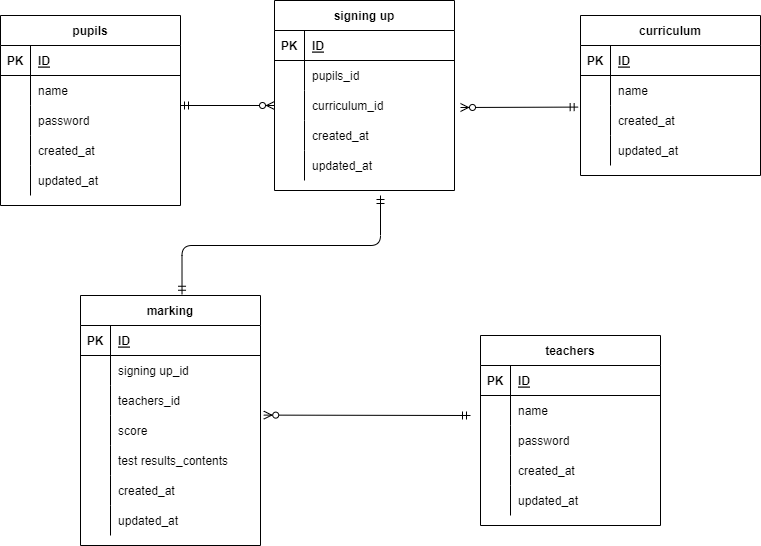

The diagram above was exported from draw.io. Its source (the exported page's mxGraphModel, read from the mxfile embedded in the PNG):
<mxGraphModel dx="508" dy="558" grid="1" gridSize="10" guides="1" tooltips="1" connect="1" arrows="1" fold="1" page="1" pageScale="1" pageWidth="827" pageHeight="1169" math="0" shadow="0">
  <root>
    <mxCell id="0" />
    <mxCell id="1" parent="0" />
    <mxCell id="2" value="pupils" style="shape=table;startSize=30;container=1;collapsible=1;childLayout=tableLayout;fixedRows=1;rowLines=0;fontStyle=1;align=center;resizeLast=1;" parent="1" vertex="1">
      <mxGeometry x="50" y="120" width="180" height="190" as="geometry" />
    </mxCell>
    <mxCell id="3" value="" style="shape=partialRectangle;collapsible=0;dropTarget=0;pointerEvents=0;fillColor=none;top=0;left=0;bottom=1;right=0;points=[[0,0.5],[1,0.5]];portConstraint=eastwest;" parent="2" vertex="1">
      <mxGeometry y="30" width="180" height="30" as="geometry" />
    </mxCell>
    <mxCell id="4" value="PK" style="shape=partialRectangle;connectable=0;fillColor=none;top=0;left=0;bottom=0;right=0;fontStyle=1;overflow=hidden;" parent="3" vertex="1">
      <mxGeometry width="30" height="30" as="geometry">
        <mxRectangle width="30" height="30" as="alternateBounds" />
      </mxGeometry>
    </mxCell>
    <mxCell id="5" value="ID" style="shape=partialRectangle;connectable=0;fillColor=none;top=0;left=0;bottom=0;right=0;align=left;spacingLeft=6;fontStyle=5;overflow=hidden;" parent="3" vertex="1">
      <mxGeometry x="30" width="150" height="30" as="geometry">
        <mxRectangle width="150" height="30" as="alternateBounds" />
      </mxGeometry>
    </mxCell>
    <mxCell id="6" value="" style="shape=partialRectangle;collapsible=0;dropTarget=0;pointerEvents=0;fillColor=none;top=0;left=0;bottom=0;right=0;points=[[0,0.5],[1,0.5]];portConstraint=eastwest;" parent="2" vertex="1">
      <mxGeometry y="60" width="180" height="30" as="geometry" />
    </mxCell>
    <mxCell id="7" value="" style="shape=partialRectangle;connectable=0;fillColor=none;top=0;left=0;bottom=0;right=0;editable=1;overflow=hidden;" parent="6" vertex="1">
      <mxGeometry width="30" height="30" as="geometry">
        <mxRectangle width="30" height="30" as="alternateBounds" />
      </mxGeometry>
    </mxCell>
    <mxCell id="8" value="name" style="shape=partialRectangle;connectable=0;fillColor=none;top=0;left=0;bottom=0;right=0;align=left;spacingLeft=6;overflow=hidden;" parent="6" vertex="1">
      <mxGeometry x="30" width="150" height="30" as="geometry">
        <mxRectangle width="150" height="30" as="alternateBounds" />
      </mxGeometry>
    </mxCell>
    <mxCell id="9" value="" style="shape=partialRectangle;collapsible=0;dropTarget=0;pointerEvents=0;fillColor=none;top=0;left=0;bottom=0;right=0;points=[[0,0.5],[1,0.5]];portConstraint=eastwest;" parent="2" vertex="1">
      <mxGeometry y="90" width="180" height="30" as="geometry" />
    </mxCell>
    <mxCell id="10" value="" style="shape=partialRectangle;connectable=0;fillColor=none;top=0;left=0;bottom=0;right=0;editable=1;overflow=hidden;" parent="9" vertex="1">
      <mxGeometry width="30" height="30" as="geometry">
        <mxRectangle width="30" height="30" as="alternateBounds" />
      </mxGeometry>
    </mxCell>
    <mxCell id="11" value="password" style="shape=partialRectangle;connectable=0;fillColor=none;top=0;left=0;bottom=0;right=0;align=left;spacingLeft=6;overflow=hidden;" parent="9" vertex="1">
      <mxGeometry x="30" width="150" height="30" as="geometry">
        <mxRectangle width="150" height="30" as="alternateBounds" />
      </mxGeometry>
    </mxCell>
    <mxCell id="12" value="" style="shape=partialRectangle;collapsible=0;dropTarget=0;pointerEvents=0;fillColor=none;top=0;left=0;bottom=0;right=0;points=[[0,0.5],[1,0.5]];portConstraint=eastwest;" parent="2" vertex="1">
      <mxGeometry y="120" width="180" height="30" as="geometry" />
    </mxCell>
    <mxCell id="13" value="" style="shape=partialRectangle;connectable=0;fillColor=none;top=0;left=0;bottom=0;right=0;editable=1;overflow=hidden;" parent="12" vertex="1">
      <mxGeometry width="30" height="30" as="geometry">
        <mxRectangle width="30" height="30" as="alternateBounds" />
      </mxGeometry>
    </mxCell>
    <mxCell id="14" value="created_at" style="shape=partialRectangle;connectable=0;fillColor=none;top=0;left=0;bottom=0;right=0;align=left;spacingLeft=6;overflow=hidden;" parent="12" vertex="1">
      <mxGeometry x="30" width="150" height="30" as="geometry">
        <mxRectangle width="150" height="30" as="alternateBounds" />
      </mxGeometry>
    </mxCell>
    <mxCell id="15" style="shape=partialRectangle;collapsible=0;dropTarget=0;pointerEvents=0;fillColor=none;top=0;left=0;bottom=0;right=0;points=[[0,0.5],[1,0.5]];portConstraint=eastwest;" parent="2" vertex="1">
      <mxGeometry y="150" width="180" height="30" as="geometry" />
    </mxCell>
    <mxCell id="16" style="shape=partialRectangle;connectable=0;fillColor=none;top=0;left=0;bottom=0;right=0;editable=1;overflow=hidden;" parent="15" vertex="1">
      <mxGeometry width="30" height="30" as="geometry">
        <mxRectangle width="30" height="30" as="alternateBounds" />
      </mxGeometry>
    </mxCell>
    <mxCell id="17" value="updated_at" style="shape=partialRectangle;connectable=0;fillColor=none;top=0;left=0;bottom=0;right=0;align=left;spacingLeft=6;overflow=hidden;" parent="15" vertex="1">
      <mxGeometry x="30" width="150" height="30" as="geometry">
        <mxRectangle width="150" height="30" as="alternateBounds" />
      </mxGeometry>
    </mxCell>
    <mxCell id="31" value="curriculum" style="shape=table;startSize=30;container=1;collapsible=1;childLayout=tableLayout;fixedRows=1;rowLines=0;fontStyle=1;align=center;resizeLast=1;" parent="1" vertex="1">
      <mxGeometry x="630" y="120" width="180" height="160" as="geometry" />
    </mxCell>
    <mxCell id="32" value="" style="shape=partialRectangle;collapsible=0;dropTarget=0;pointerEvents=0;fillColor=none;top=0;left=0;bottom=1;right=0;points=[[0,0.5],[1,0.5]];portConstraint=eastwest;" parent="31" vertex="1">
      <mxGeometry y="30" width="180" height="30" as="geometry" />
    </mxCell>
    <mxCell id="33" value="PK" style="shape=partialRectangle;connectable=0;fillColor=none;top=0;left=0;bottom=0;right=0;fontStyle=1;overflow=hidden;" parent="32" vertex="1">
      <mxGeometry width="30" height="30" as="geometry">
        <mxRectangle width="30" height="30" as="alternateBounds" />
      </mxGeometry>
    </mxCell>
    <mxCell id="34" value="ID" style="shape=partialRectangle;connectable=0;fillColor=none;top=0;left=0;bottom=0;right=0;align=left;spacingLeft=6;fontStyle=5;overflow=hidden;" parent="32" vertex="1">
      <mxGeometry x="30" width="150" height="30" as="geometry">
        <mxRectangle width="150" height="30" as="alternateBounds" />
      </mxGeometry>
    </mxCell>
    <mxCell id="35" value="" style="shape=partialRectangle;collapsible=0;dropTarget=0;pointerEvents=0;fillColor=none;top=0;left=0;bottom=0;right=0;points=[[0,0.5],[1,0.5]];portConstraint=eastwest;" parent="31" vertex="1">
      <mxGeometry y="60" width="180" height="30" as="geometry" />
    </mxCell>
    <mxCell id="36" value="" style="shape=partialRectangle;connectable=0;fillColor=none;top=0;left=0;bottom=0;right=0;editable=1;overflow=hidden;" parent="35" vertex="1">
      <mxGeometry width="30" height="30" as="geometry">
        <mxRectangle width="30" height="30" as="alternateBounds" />
      </mxGeometry>
    </mxCell>
    <mxCell id="37" value="name" style="shape=partialRectangle;connectable=0;fillColor=none;top=0;left=0;bottom=0;right=0;align=left;spacingLeft=6;overflow=hidden;" parent="35" vertex="1">
      <mxGeometry x="30" width="150" height="30" as="geometry">
        <mxRectangle width="150" height="30" as="alternateBounds" />
      </mxGeometry>
    </mxCell>
    <mxCell id="38" value="" style="shape=partialRectangle;collapsible=0;dropTarget=0;pointerEvents=0;fillColor=none;top=0;left=0;bottom=0;right=0;points=[[0,0.5],[1,0.5]];portConstraint=eastwest;" parent="31" vertex="1">
      <mxGeometry y="90" width="180" height="30" as="geometry" />
    </mxCell>
    <mxCell id="39" value="" style="shape=partialRectangle;connectable=0;fillColor=none;top=0;left=0;bottom=0;right=0;editable=1;overflow=hidden;" parent="38" vertex="1">
      <mxGeometry width="30" height="30" as="geometry">
        <mxRectangle width="30" height="30" as="alternateBounds" />
      </mxGeometry>
    </mxCell>
    <mxCell id="40" value="created_at" style="shape=partialRectangle;connectable=0;fillColor=none;top=0;left=0;bottom=0;right=0;align=left;spacingLeft=6;overflow=hidden;" parent="38" vertex="1">
      <mxGeometry x="30" width="150" height="30" as="geometry">
        <mxRectangle width="150" height="30" as="alternateBounds" />
      </mxGeometry>
    </mxCell>
    <mxCell id="41" value="" style="shape=partialRectangle;collapsible=0;dropTarget=0;pointerEvents=0;fillColor=none;top=0;left=0;bottom=0;right=0;points=[[0,0.5],[1,0.5]];portConstraint=eastwest;" parent="31" vertex="1">
      <mxGeometry y="120" width="180" height="30" as="geometry" />
    </mxCell>
    <mxCell id="42" value="" style="shape=partialRectangle;connectable=0;fillColor=none;top=0;left=0;bottom=0;right=0;editable=1;overflow=hidden;" parent="41" vertex="1">
      <mxGeometry width="30" height="30" as="geometry">
        <mxRectangle width="30" height="30" as="alternateBounds" />
      </mxGeometry>
    </mxCell>
    <mxCell id="43" value="updated_at" style="shape=partialRectangle;connectable=0;fillColor=none;top=0;left=0;bottom=0;right=0;align=left;spacingLeft=6;overflow=hidden;" parent="41" vertex="1">
      <mxGeometry x="30" width="150" height="30" as="geometry">
        <mxRectangle width="150" height="30" as="alternateBounds" />
      </mxGeometry>
    </mxCell>
    <mxCell id="60" value="teachers" style="shape=table;startSize=30;container=1;collapsible=1;childLayout=tableLayout;fixedRows=1;rowLines=0;fontStyle=1;align=center;resizeLast=1;" parent="1" vertex="1">
      <mxGeometry x="530" y="440" width="180" height="190" as="geometry" />
    </mxCell>
    <mxCell id="61" value="" style="shape=partialRectangle;collapsible=0;dropTarget=0;pointerEvents=0;fillColor=none;top=0;left=0;bottom=1;right=0;points=[[0,0.5],[1,0.5]];portConstraint=eastwest;" parent="60" vertex="1">
      <mxGeometry y="30" width="180" height="30" as="geometry" />
    </mxCell>
    <mxCell id="62" value="PK" style="shape=partialRectangle;connectable=0;fillColor=none;top=0;left=0;bottom=0;right=0;fontStyle=1;overflow=hidden;" parent="61" vertex="1">
      <mxGeometry width="30" height="30" as="geometry">
        <mxRectangle width="30" height="30" as="alternateBounds" />
      </mxGeometry>
    </mxCell>
    <mxCell id="63" value="ID" style="shape=partialRectangle;connectable=0;fillColor=none;top=0;left=0;bottom=0;right=0;align=left;spacingLeft=6;fontStyle=5;overflow=hidden;" parent="61" vertex="1">
      <mxGeometry x="30" width="150" height="30" as="geometry">
        <mxRectangle width="150" height="30" as="alternateBounds" />
      </mxGeometry>
    </mxCell>
    <mxCell id="64" value="" style="shape=partialRectangle;collapsible=0;dropTarget=0;pointerEvents=0;fillColor=none;top=0;left=0;bottom=0;right=0;points=[[0,0.5],[1,0.5]];portConstraint=eastwest;" parent="60" vertex="1">
      <mxGeometry y="60" width="180" height="30" as="geometry" />
    </mxCell>
    <mxCell id="65" value="" style="shape=partialRectangle;connectable=0;fillColor=none;top=0;left=0;bottom=0;right=0;editable=1;overflow=hidden;" parent="64" vertex="1">
      <mxGeometry width="30" height="30" as="geometry">
        <mxRectangle width="30" height="30" as="alternateBounds" />
      </mxGeometry>
    </mxCell>
    <mxCell id="66" value="name" style="shape=partialRectangle;connectable=0;fillColor=none;top=0;left=0;bottom=0;right=0;align=left;spacingLeft=6;overflow=hidden;" parent="64" vertex="1">
      <mxGeometry x="30" width="150" height="30" as="geometry">
        <mxRectangle width="150" height="30" as="alternateBounds" />
      </mxGeometry>
    </mxCell>
    <mxCell id="67" value="" style="shape=partialRectangle;collapsible=0;dropTarget=0;pointerEvents=0;fillColor=none;top=0;left=0;bottom=0;right=0;points=[[0,0.5],[1,0.5]];portConstraint=eastwest;" parent="60" vertex="1">
      <mxGeometry y="90" width="180" height="30" as="geometry" />
    </mxCell>
    <mxCell id="68" value="" style="shape=partialRectangle;connectable=0;fillColor=none;top=0;left=0;bottom=0;right=0;editable=1;overflow=hidden;" parent="67" vertex="1">
      <mxGeometry width="30" height="30" as="geometry">
        <mxRectangle width="30" height="30" as="alternateBounds" />
      </mxGeometry>
    </mxCell>
    <mxCell id="69" value="password" style="shape=partialRectangle;connectable=0;fillColor=none;top=0;left=0;bottom=0;right=0;align=left;spacingLeft=6;overflow=hidden;" parent="67" vertex="1">
      <mxGeometry x="30" width="150" height="30" as="geometry">
        <mxRectangle width="150" height="30" as="alternateBounds" />
      </mxGeometry>
    </mxCell>
    <mxCell id="70" value="" style="shape=partialRectangle;collapsible=0;dropTarget=0;pointerEvents=0;fillColor=none;top=0;left=0;bottom=0;right=0;points=[[0,0.5],[1,0.5]];portConstraint=eastwest;" parent="60" vertex="1">
      <mxGeometry y="120" width="180" height="30" as="geometry" />
    </mxCell>
    <mxCell id="71" value="" style="shape=partialRectangle;connectable=0;fillColor=none;top=0;left=0;bottom=0;right=0;editable=1;overflow=hidden;" parent="70" vertex="1">
      <mxGeometry width="30" height="30" as="geometry">
        <mxRectangle width="30" height="30" as="alternateBounds" />
      </mxGeometry>
    </mxCell>
    <mxCell id="72" value="created_at" style="shape=partialRectangle;connectable=0;fillColor=none;top=0;left=0;bottom=0;right=0;align=left;spacingLeft=6;overflow=hidden;" parent="70" vertex="1">
      <mxGeometry x="30" width="150" height="30" as="geometry">
        <mxRectangle width="150" height="30" as="alternateBounds" />
      </mxGeometry>
    </mxCell>
    <mxCell id="73" style="shape=partialRectangle;collapsible=0;dropTarget=0;pointerEvents=0;fillColor=none;top=0;left=0;bottom=0;right=0;points=[[0,0.5],[1,0.5]];portConstraint=eastwest;" parent="60" vertex="1">
      <mxGeometry y="150" width="180" height="30" as="geometry" />
    </mxCell>
    <mxCell id="74" style="shape=partialRectangle;connectable=0;fillColor=none;top=0;left=0;bottom=0;right=0;editable=1;overflow=hidden;" parent="73" vertex="1">
      <mxGeometry width="30" height="30" as="geometry">
        <mxRectangle width="30" height="30" as="alternateBounds" />
      </mxGeometry>
    </mxCell>
    <mxCell id="75" value="updated_at" style="shape=partialRectangle;connectable=0;fillColor=none;top=0;left=0;bottom=0;right=0;align=left;spacingLeft=6;overflow=hidden;" parent="73" vertex="1">
      <mxGeometry x="30" width="150" height="30" as="geometry">
        <mxRectangle width="150" height="30" as="alternateBounds" />
      </mxGeometry>
    </mxCell>
    <mxCell id="76" value="marking" style="shape=table;startSize=30;container=1;collapsible=1;childLayout=tableLayout;fixedRows=1;rowLines=0;fontStyle=1;align=center;resizeLast=1;" parent="1" vertex="1">
      <mxGeometry x="130" y="400" width="180" height="250" as="geometry" />
    </mxCell>
    <mxCell id="77" value="" style="shape=partialRectangle;collapsible=0;dropTarget=0;pointerEvents=0;fillColor=none;top=0;left=0;bottom=1;right=0;points=[[0,0.5],[1,0.5]];portConstraint=eastwest;" parent="76" vertex="1">
      <mxGeometry y="30" width="180" height="30" as="geometry" />
    </mxCell>
    <mxCell id="78" value="PK" style="shape=partialRectangle;connectable=0;fillColor=none;top=0;left=0;bottom=0;right=0;fontStyle=1;overflow=hidden;" parent="77" vertex="1">
      <mxGeometry width="30" height="30" as="geometry">
        <mxRectangle width="30" height="30" as="alternateBounds" />
      </mxGeometry>
    </mxCell>
    <mxCell id="79" value="ID" style="shape=partialRectangle;connectable=0;fillColor=none;top=0;left=0;bottom=0;right=0;align=left;spacingLeft=6;fontStyle=5;overflow=hidden;" parent="77" vertex="1">
      <mxGeometry x="30" width="150" height="30" as="geometry">
        <mxRectangle width="150" height="30" as="alternateBounds" />
      </mxGeometry>
    </mxCell>
    <mxCell id="80" value="" style="shape=partialRectangle;collapsible=0;dropTarget=0;pointerEvents=0;fillColor=none;top=0;left=0;bottom=0;right=0;points=[[0,0.5],[1,0.5]];portConstraint=eastwest;" parent="76" vertex="1">
      <mxGeometry y="60" width="180" height="30" as="geometry" />
    </mxCell>
    <mxCell id="81" value="" style="shape=partialRectangle;connectable=0;fillColor=none;top=0;left=0;bottom=0;right=0;editable=1;overflow=hidden;" parent="80" vertex="1">
      <mxGeometry width="30" height="30" as="geometry">
        <mxRectangle width="30" height="30" as="alternateBounds" />
      </mxGeometry>
    </mxCell>
    <mxCell id="82" value="signing up_id" style="shape=partialRectangle;connectable=0;fillColor=none;top=0;left=0;bottom=0;right=0;align=left;spacingLeft=6;overflow=hidden;" parent="80" vertex="1">
      <mxGeometry x="30" width="150" height="30" as="geometry">
        <mxRectangle width="150" height="30" as="alternateBounds" />
      </mxGeometry>
    </mxCell>
    <mxCell id="83" value="" style="shape=partialRectangle;collapsible=0;dropTarget=0;pointerEvents=0;fillColor=none;top=0;left=0;bottom=0;right=0;points=[[0,0.5],[1,0.5]];portConstraint=eastwest;" parent="76" vertex="1">
      <mxGeometry y="90" width="180" height="30" as="geometry" />
    </mxCell>
    <mxCell id="84" value="" style="shape=partialRectangle;connectable=0;fillColor=none;top=0;left=0;bottom=0;right=0;editable=1;overflow=hidden;" parent="83" vertex="1">
      <mxGeometry width="30" height="30" as="geometry">
        <mxRectangle width="30" height="30" as="alternateBounds" />
      </mxGeometry>
    </mxCell>
    <mxCell id="85" value="teachers_id" style="shape=partialRectangle;connectable=0;fillColor=none;top=0;left=0;bottom=0;right=0;align=left;spacingLeft=6;overflow=hidden;" parent="83" vertex="1">
      <mxGeometry x="30" width="150" height="30" as="geometry">
        <mxRectangle width="150" height="30" as="alternateBounds" />
      </mxGeometry>
    </mxCell>
    <mxCell id="95" style="shape=partialRectangle;collapsible=0;dropTarget=0;pointerEvents=0;fillColor=none;top=0;left=0;bottom=0;right=0;points=[[0,0.5],[1,0.5]];portConstraint=eastwest;" parent="76" vertex="1">
      <mxGeometry y="120" width="180" height="30" as="geometry" />
    </mxCell>
    <mxCell id="96" style="shape=partialRectangle;connectable=0;fillColor=none;top=0;left=0;bottom=0;right=0;editable=1;overflow=hidden;" parent="95" vertex="1">
      <mxGeometry width="30" height="30" as="geometry">
        <mxRectangle width="30" height="30" as="alternateBounds" />
      </mxGeometry>
    </mxCell>
    <mxCell id="97" value="score" style="shape=partialRectangle;connectable=0;fillColor=none;top=0;left=0;bottom=0;right=0;align=left;spacingLeft=6;overflow=hidden;" parent="95" vertex="1">
      <mxGeometry x="30" width="150" height="30" as="geometry">
        <mxRectangle width="150" height="30" as="alternateBounds" />
      </mxGeometry>
    </mxCell>
    <mxCell id="129" style="shape=partialRectangle;collapsible=0;dropTarget=0;pointerEvents=0;fillColor=none;top=0;left=0;bottom=0;right=0;points=[[0,0.5],[1,0.5]];portConstraint=eastwest;" parent="76" vertex="1">
      <mxGeometry y="150" width="180" height="30" as="geometry" />
    </mxCell>
    <mxCell id="130" style="shape=partialRectangle;connectable=0;fillColor=none;top=0;left=0;bottom=0;right=0;editable=1;overflow=hidden;" parent="129" vertex="1">
      <mxGeometry width="30" height="30" as="geometry">
        <mxRectangle width="30" height="30" as="alternateBounds" />
      </mxGeometry>
    </mxCell>
    <mxCell id="131" value="test results_contents" style="shape=partialRectangle;connectable=0;fillColor=none;top=0;left=0;bottom=0;right=0;align=left;spacingLeft=6;overflow=hidden;" parent="129" vertex="1">
      <mxGeometry x="30" width="150" height="30" as="geometry">
        <mxRectangle width="150" height="30" as="alternateBounds" />
      </mxGeometry>
    </mxCell>
    <mxCell id="86" value="" style="shape=partialRectangle;collapsible=0;dropTarget=0;pointerEvents=0;fillColor=none;top=0;left=0;bottom=0;right=0;points=[[0,0.5],[1,0.5]];portConstraint=eastwest;" parent="76" vertex="1">
      <mxGeometry y="180" width="180" height="30" as="geometry" />
    </mxCell>
    <mxCell id="87" value="" style="shape=partialRectangle;connectable=0;fillColor=none;top=0;left=0;bottom=0;right=0;editable=1;overflow=hidden;" parent="86" vertex="1">
      <mxGeometry width="30" height="30" as="geometry">
        <mxRectangle width="30" height="30" as="alternateBounds" />
      </mxGeometry>
    </mxCell>
    <mxCell id="88" value="created_at" style="shape=partialRectangle;connectable=0;fillColor=none;top=0;left=0;bottom=0;right=0;align=left;spacingLeft=6;overflow=hidden;" parent="86" vertex="1">
      <mxGeometry x="30" width="150" height="30" as="geometry">
        <mxRectangle width="150" height="30" as="alternateBounds" />
      </mxGeometry>
    </mxCell>
    <mxCell id="89" style="shape=partialRectangle;collapsible=0;dropTarget=0;pointerEvents=0;fillColor=none;top=0;left=0;bottom=0;right=0;points=[[0,0.5],[1,0.5]];portConstraint=eastwest;" parent="76" vertex="1">
      <mxGeometry y="210" width="180" height="30" as="geometry" />
    </mxCell>
    <mxCell id="90" style="shape=partialRectangle;connectable=0;fillColor=none;top=0;left=0;bottom=0;right=0;editable=1;overflow=hidden;" parent="89" vertex="1">
      <mxGeometry width="30" height="30" as="geometry">
        <mxRectangle width="30" height="30" as="alternateBounds" />
      </mxGeometry>
    </mxCell>
    <mxCell id="91" value="updated_at" style="shape=partialRectangle;connectable=0;fillColor=none;top=0;left=0;bottom=0;right=0;align=left;spacingLeft=6;overflow=hidden;" parent="89" vertex="1">
      <mxGeometry x="30" width="150" height="30" as="geometry">
        <mxRectangle width="150" height="30" as="alternateBounds" />
      </mxGeometry>
    </mxCell>
    <mxCell id="118" value="" style="fontSize=12;html=1;endArrow=ERzeroToMany;startArrow=ERmandOne;entryX=0;entryY=0.5;entryDx=0;entryDy=0;" parent="1" edge="1">
      <mxGeometry width="100" height="100" relative="1" as="geometry">
        <mxPoint x="230" y="210" as="sourcePoint" />
        <mxPoint x="324" y="210" as="targetPoint" />
      </mxGeometry>
    </mxCell>
    <mxCell id="120" value="" style="fontSize=12;html=1;endArrow=ERzeroToMany;startArrow=ERmandOne;exitX=-0.013;exitY=0.053;exitDx=0;exitDy=0;exitPerimeter=0;" parent="1" source="38" edge="1">
      <mxGeometry width="100" height="100" relative="1" as="geometry">
        <mxPoint x="620" y="212" as="sourcePoint" />
        <mxPoint x="510" y="212" as="targetPoint" />
        <Array as="points">
          <mxPoint x="510" y="212" />
        </Array>
      </mxGeometry>
    </mxCell>
    <mxCell id="122" value="" style="fontSize=12;html=1;endArrow=ERmandOne;startArrow=ERmandOne;entryX=0.564;entryY=-0.005;entryDx=0;entryDy=0;entryPerimeter=0;edgeStyle=orthogonalEdgeStyle;" parent="1" target="76" edge="1">
      <mxGeometry width="100" height="100" relative="1" as="geometry">
        <mxPoint x="430" y="300" as="sourcePoint" />
        <mxPoint x="540" y="435" as="targetPoint" />
        <Array as="points">
          <mxPoint x="430" y="350" />
          <mxPoint x="232" y="350" />
        </Array>
      </mxGeometry>
    </mxCell>
    <mxCell id="125" value="" style="fontSize=12;html=1;endArrow=ERzeroToMany;startArrow=ERmandOne;entryX=1.018;entryY=-0.013;entryDx=0;entryDy=0;entryPerimeter=0;" parent="1" target="95" edge="1">
      <mxGeometry width="100" height="100" relative="1" as="geometry">
        <mxPoint x="520" y="520" as="sourcePoint" />
        <mxPoint x="660" y="580" as="targetPoint" />
        <Array as="points" />
      </mxGeometry>
    </mxCell>
    <mxCell id="132" value="signing up" style="shape=table;startSize=30;container=1;collapsible=1;childLayout=tableLayout;fixedRows=1;rowLines=0;fontStyle=1;align=center;resizeLast=1;" parent="1" vertex="1">
      <mxGeometry x="324" y="105" width="180" height="190" as="geometry" />
    </mxCell>
    <mxCell id="133" value="" style="shape=partialRectangle;collapsible=0;dropTarget=0;pointerEvents=0;fillColor=none;top=0;left=0;bottom=1;right=0;points=[[0,0.5],[1,0.5]];portConstraint=eastwest;" parent="132" vertex="1">
      <mxGeometry y="30" width="180" height="30" as="geometry" />
    </mxCell>
    <mxCell id="134" value="PK" style="shape=partialRectangle;connectable=0;fillColor=none;top=0;left=0;bottom=0;right=0;fontStyle=1;overflow=hidden;" parent="133" vertex="1">
      <mxGeometry width="30" height="30" as="geometry">
        <mxRectangle width="30" height="30" as="alternateBounds" />
      </mxGeometry>
    </mxCell>
    <mxCell id="135" value="ID" style="shape=partialRectangle;connectable=0;fillColor=none;top=0;left=0;bottom=0;right=0;align=left;spacingLeft=6;fontStyle=5;overflow=hidden;" parent="133" vertex="1">
      <mxGeometry x="30" width="150" height="30" as="geometry">
        <mxRectangle width="150" height="30" as="alternateBounds" />
      </mxGeometry>
    </mxCell>
    <mxCell id="136" value="" style="shape=partialRectangle;collapsible=0;dropTarget=0;pointerEvents=0;fillColor=none;top=0;left=0;bottom=0;right=0;points=[[0,0.5],[1,0.5]];portConstraint=eastwest;" parent="132" vertex="1">
      <mxGeometry y="60" width="180" height="30" as="geometry" />
    </mxCell>
    <mxCell id="137" value="" style="shape=partialRectangle;connectable=0;fillColor=none;top=0;left=0;bottom=0;right=0;editable=1;overflow=hidden;" parent="136" vertex="1">
      <mxGeometry width="30" height="30" as="geometry">
        <mxRectangle width="30" height="30" as="alternateBounds" />
      </mxGeometry>
    </mxCell>
    <mxCell id="138" value="pupils_id" style="shape=partialRectangle;connectable=0;fillColor=none;top=0;left=0;bottom=0;right=0;align=left;spacingLeft=6;overflow=hidden;" parent="136" vertex="1">
      <mxGeometry x="30" width="150" height="30" as="geometry">
        <mxRectangle width="150" height="30" as="alternateBounds" />
      </mxGeometry>
    </mxCell>
    <mxCell id="139" value="" style="shape=partialRectangle;collapsible=0;dropTarget=0;pointerEvents=0;fillColor=none;top=0;left=0;bottom=0;right=0;points=[[0,0.5],[1,0.5]];portConstraint=eastwest;" parent="132" vertex="1">
      <mxGeometry y="90" width="180" height="30" as="geometry" />
    </mxCell>
    <mxCell id="140" value="" style="shape=partialRectangle;connectable=0;fillColor=none;top=0;left=0;bottom=0;right=0;editable=1;overflow=hidden;" parent="139" vertex="1">
      <mxGeometry width="30" height="30" as="geometry">
        <mxRectangle width="30" height="30" as="alternateBounds" />
      </mxGeometry>
    </mxCell>
    <mxCell id="141" value="curriculum_id" style="shape=partialRectangle;connectable=0;fillColor=none;top=0;left=0;bottom=0;right=0;align=left;spacingLeft=6;overflow=hidden;" parent="139" vertex="1">
      <mxGeometry x="30" width="150" height="30" as="geometry">
        <mxRectangle width="150" height="30" as="alternateBounds" />
      </mxGeometry>
    </mxCell>
    <mxCell id="142" value="" style="shape=partialRectangle;collapsible=0;dropTarget=0;pointerEvents=0;fillColor=none;top=0;left=0;bottom=0;right=0;points=[[0,0.5],[1,0.5]];portConstraint=eastwest;" parent="132" vertex="1">
      <mxGeometry y="120" width="180" height="30" as="geometry" />
    </mxCell>
    <mxCell id="143" value="" style="shape=partialRectangle;connectable=0;fillColor=none;top=0;left=0;bottom=0;right=0;editable=1;overflow=hidden;" parent="142" vertex="1">
      <mxGeometry width="30" height="30" as="geometry">
        <mxRectangle width="30" height="30" as="alternateBounds" />
      </mxGeometry>
    </mxCell>
    <mxCell id="144" value="created_at" style="shape=partialRectangle;connectable=0;fillColor=none;top=0;left=0;bottom=0;right=0;align=left;spacingLeft=6;overflow=hidden;" parent="142" vertex="1">
      <mxGeometry x="30" width="150" height="30" as="geometry">
        <mxRectangle width="150" height="30" as="alternateBounds" />
      </mxGeometry>
    </mxCell>
    <mxCell id="145" style="shape=partialRectangle;collapsible=0;dropTarget=0;pointerEvents=0;fillColor=none;top=0;left=0;bottom=0;right=0;points=[[0,0.5],[1,0.5]];portConstraint=eastwest;" parent="132" vertex="1">
      <mxGeometry y="150" width="180" height="30" as="geometry" />
    </mxCell>
    <mxCell id="146" style="shape=partialRectangle;connectable=0;fillColor=none;top=0;left=0;bottom=0;right=0;editable=1;overflow=hidden;" parent="145" vertex="1">
      <mxGeometry width="30" height="30" as="geometry">
        <mxRectangle width="30" height="30" as="alternateBounds" />
      </mxGeometry>
    </mxCell>
    <mxCell id="147" value="updated_at" style="shape=partialRectangle;connectable=0;fillColor=none;top=0;left=0;bottom=0;right=0;align=left;spacingLeft=6;overflow=hidden;" parent="145" vertex="1">
      <mxGeometry x="30" width="150" height="30" as="geometry">
        <mxRectangle width="150" height="30" as="alternateBounds" />
      </mxGeometry>
    </mxCell>
  </root>
</mxGraphModel>